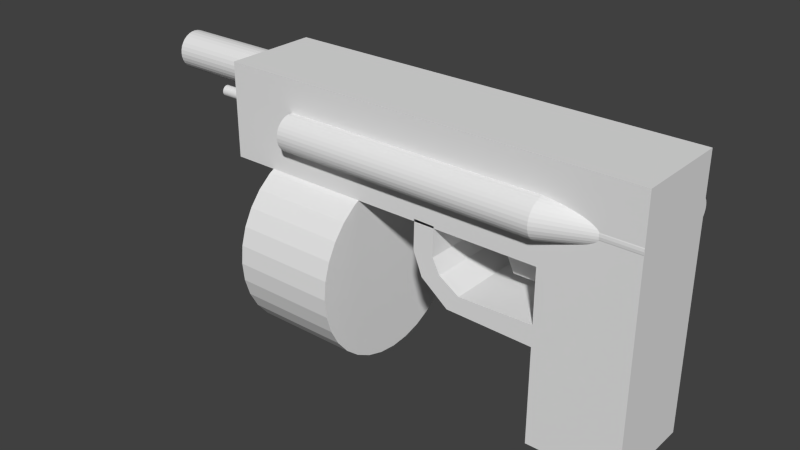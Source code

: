# Source: model_weapon_autopistolblend.blend  (saved by Blender 2.71.0; exported with 4.5.12 LTS)
import bpy
from mathutils import Matrix  # noqa: F401  (used for matrix-valued properties, if any)

bpy.ops.wm.read_factory_settings(use_empty=True)
scene = bpy.context.scene
scene.name = 'Scene'

# ---- collections
col_collection_1 = bpy.data.collections.new('Collection 1'); scene.collection.children.link(col_collection_1)

# ---- world
world_world = bpy.data.worlds.new('World'); scene.world = world_world
world_world.color = (0.05088, 0.05088, 0.05088)
world_world.use_sun_shadow = False
world_world.sun_shadow_jitter_overblur = 0.0
world_world.cycles.sampling_method = 'MANUAL'
world_world.cycles.sample_map_resolution = 256

# ---- meshes
me_cube = bpy.data.meshes.new('Cube')
me_cube.from_pydata([(-1.0, -1.0, -1.0), (-1.0, 1.0, -1.0), (1.0, 1.0, -1.0), (1.0, -1.0, -1.0), (-1.0, -1.0, 1.0), (-1.0, 1.0, 1.0), (1.0, 1.0, 1.0), (1.0, -1.0, 1.0), (8.007, 1.0, -1.0), (8.007, -1.0, -1.0), (8.007, 1.0, 1.0), (8.007, -1.0, 1.0), (6.108, -1.0, -1.0), (6.108, 1.0, -1.0), (6.108, -1.0, 1.0), (6.108, 1.0, 1.0), (8.007, 1.0, -2.137), (8.007, -1.0, -2.137), (6.108, -1.0, -2.137), (6.108, 1.0, -2.137), (8.007, 1.0, -4.637), (8.007, -1.0, -4.637), (6.108, -1.0, -4.637), (6.108, 1.0, -4.637), (6.108, -1.0, -2.578), (6.108, 1.0, -2.578), (8.007, -1.0, -2.578), (8.007, 1.0, -2.578), (4.535, -1.0, -2.179), (4.535, 1.0, -2.179), (4.277, -1.0, -2.536), (4.277, 1.0, -2.536), (4.096, -1.0, -1.9), (4.096, 1.0, -1.9), (3.692, -1.0, -2.076), (3.692, 1.0, -2.076), (3.939, -1.0, -1.591), (3.939, 1.0, -1.591), (3.499, -1.0, -1.581), (3.499, 1.0, -1.581), (3.953, -1.0, -0.9609), (3.953, 1.0, -0.9609), (3.513, -1.0, -0.951), (3.513, 1.0, -0.951), (5.192, -0.2654, -1.775), (5.192, 0.1929, -1.775), (6.855, 0.1929, -1.775), (6.855, -0.2654, -1.775), (4.586, -0.2654, -0.5299), (4.586, 0.1929, -0.5299), (6.855, 0.1929, -0.5299), (6.855, -0.2654, -0.5299), (-0.05301, 1.989, -2.71), (2.179, 1.989, -2.71), (-0.05301, 1.951, -3.098), (2.179, 1.951, -3.098), (-0.05301, 1.838, -3.471), (2.179, 1.838, -3.471), (-0.05301, 1.654, -3.815), (2.179, 1.654, -3.815), (-0.05301, 1.407, -4.117), (2.179, 1.407, -4.117), (-0.05301, 1.105, -4.364), (2.179, 1.105, -4.364), (-0.05301, 0.7613, -4.548), (2.179, 0.7613, -4.548), (-0.05301, 0.3881, -4.661), (2.179, 0.3881, -4.661), (-0.05301, -1.223e-07, -4.699), (2.179, -1.223e-07, -4.699), (-0.05301, -0.3881, -4.661), (2.179, -0.3881, -4.661), (-0.05301, -0.7613, -4.548), (2.179, -0.7613, -4.548), (-0.05301, -1.105, -4.364), (2.179, -1.105, -4.364), (-0.05301, -1.407, -4.117), (2.179, -1.407, -4.117), (-0.05301, -1.654, -3.815), (2.179, -1.654, -3.815), (-0.05301, -1.838, -3.471), (2.179, -1.838, -3.471), (-0.05301, -1.951, -3.098), (2.179, -1.951, -3.098), (-0.05301, -1.989, -2.71), (2.179, -1.989, -2.71), (-0.05301, -1.951, -2.322), (2.179, -1.951, -2.322), (-0.05301, -1.838, -1.949), (2.179, -1.838, -1.949), (-0.05301, -1.654, -1.605), (2.179, -1.654, -1.605), (-0.05301, -1.407, -1.303), (2.179, -1.407, -1.303), (-0.05301, -1.105, -1.056), (2.179, -1.105, -1.056), (-0.05301, -0.7613, -0.8718), (2.179, -0.7613, -0.8718), (-0.05301, -0.3881, -0.7586), (2.179, -0.3881, -0.7586), (-0.05301, 1.672e-06, -0.7204), (2.179, 1.672e-06, -0.7204), (-0.05301, 0.3881, -0.7586), (2.179, 0.3881, -0.7586), (-0.05301, 0.7613, -0.8718), (2.179, 0.7613, -0.8719), (-0.05301, 1.105, -1.056), (2.179, 1.105, -1.056), (-0.05301, 1.407, -1.303), (2.179, 1.407, -1.303), (-0.05301, 1.654, -1.605), (2.179, 1.654, -1.605), (-0.05301, 1.838, -1.949), (2.179, 1.838, -1.949), (-0.05301, 1.951, -2.322), (2.179, 1.951, -2.322), (0.5218, 1.556, -0.0641), (1.29, 1.556, -0.0641), (0.5218, 1.549, -0.139), (1.29, 1.549, -0.139), (0.5218, 1.527, -0.2111), (1.29, 1.527, -0.2111), (0.5218, 1.492, -0.2774), (1.29, 1.492, -0.2774), (0.5218, 1.444, -0.3356), (1.29, 1.444, -0.3356), (0.5218, 1.386, -0.3834), (1.29, 1.386, -0.3834), (0.5218, 1.319, -0.4189), (1.29, 1.319, -0.4189), (0.5218, 1.247, -0.4407), (1.29, -0.9595, -0.4407), (0.5218, -1.034, -0.4481), (1.29, -1.034, -0.4481), (0.5218, -1.109, -0.4407), (1.29, -1.109, -0.4407), (0.5218, -1.181, -0.4189), (1.29, -1.181, -0.4189), (0.5218, -1.248, -0.3834), (1.29, -1.248, -0.3834), (0.5218, -1.306, -0.3356), (1.29, -1.306, -0.3356), (0.5218, -1.354, -0.2774), (1.29, -1.354, -0.2774), (0.5218, -1.389, -0.2111), (1.29, -1.389, -0.2111), (0.5218, -1.411, -0.139), (1.29, -1.411, -0.139), (0.5218, -1.418, -0.0641), (1.29, -1.418, -0.0641), (0.5218, -1.411, 0.01081), (1.29, -1.411, 0.01081), (0.5218, -1.389, 0.08285), (1.29, -1.389, 0.08285), (0.5218, -1.354, 0.1492), (1.29, -1.354, 0.1492), (0.5218, -1.306, 0.2074), (1.29, -1.306, 0.2074), (0.5218, -1.248, 0.2552), (1.29, -1.248, 0.2552), (0.5218, -1.181, 0.2907), (1.29, -1.181, 0.2907), (0.5218, -1.109, 0.3125), (1.29, -1.109, 0.3125), (0.5218, 1.172, 0.3199), (1.29, -1.034, 0.3199), (0.5218, 1.247, 0.3125), (1.29, 1.247, 0.3125), (0.5218, 1.319, 0.2907), (1.29, 1.319, 0.2907), (0.5218, 1.386, 0.2552), (1.29, 1.386, 0.2552), (0.5218, 1.444, 0.2074), (1.29, 1.444, 0.2074), (0.5218, 1.492, 0.1492), (1.29, 1.492, 0.1492), (0.5218, 1.527, 0.08285), (1.29, 1.527, 0.08285), (0.5218, 1.549, 0.01081), (1.29, 1.549, 0.01081), (6.153, 1.556, -0.06411), (6.153, 1.549, -0.139), (6.153, 1.527, -0.2111), (6.153, 1.492, -0.2775), (6.153, 1.444, -0.3356), (6.153, 1.386, -0.3834), (6.153, 1.319, -0.4189), (6.153, -0.9595, -0.4407), (6.153, -1.034, -0.4481), (6.153, -1.109, -0.4407), (6.153, -1.181, -0.4189), (6.153, -1.248, -0.3834), (6.153, -1.306, -0.3356), (6.153, -1.354, -0.2775), (6.153, -1.389, -0.2111), (6.153, -1.411, -0.139), (6.153, -1.418, -0.06411), (6.153, -1.411, 0.01081), (6.153, -1.389, 0.08285), (6.153, -1.354, 0.1492), (6.153, -1.306, 0.2074), (6.153, -1.248, 0.2552), (6.153, -1.181, 0.2907), (6.153, -1.109, 0.3125), (6.153, -1.034, 0.3199), (6.153, 1.247, 0.3125), (6.153, 1.319, 0.2907), (6.153, 1.386, 0.2552), (6.153, 1.444, 0.2074), (6.153, 1.492, 0.1492), (6.153, 1.527, 0.08285), (6.153, 1.549, 0.01081), (7.215, 1.065, -0.06411), (7.215, 1.06, -0.1164), (7.215, 1.045, -0.1666), (7.215, 1.02, -0.213), (7.215, 0.9865, -0.2535), (7.215, 0.9459, -0.2869), (7.215, 0.8996, -0.3116), (7.215, -0.6903, -0.3269), (7.215, -0.7425, -0.332), (7.215, -0.7948, -0.3269), (7.215, -0.8451, -0.3116), (7.215, -0.8914, -0.2869), (7.215, -0.932, -0.2535), (7.215, -0.9653, -0.213), (7.215, -0.99, -0.1666), (7.215, -1.005, -0.1164), (7.215, -1.01, -0.06411), (7.215, -1.005, -0.01184), (7.215, -0.99, 0.03842), (7.215, -0.9653, 0.08473), (7.215, -0.932, 0.1253), (7.215, -0.8914, 0.1587), (7.215, -0.8451, 0.1834), (7.215, -0.7948, 0.1987), (7.215, -0.7425, 0.2038), (7.215, 0.8493, 0.1987), (7.215, 0.8996, 0.1834), (7.215, 0.9459, 0.1587), (7.215, 0.9865, 0.1253), (7.215, 1.02, 0.08473), (7.215, 1.045, 0.03842), (7.215, 1.06, -0.01184), (8.006, 1.065, -0.06411), (8.006, 1.06, -0.1164), (8.006, 1.045, -0.1666), (8.006, 1.02, -0.213), (8.006, 0.9865, -0.2535), (8.006, 0.9459, -0.2869), (8.006, 0.8996, -0.3116), (8.006, -0.6903, -0.3269), (8.006, -0.7425, -0.332), (8.006, -0.7948, -0.3269), (8.006, -0.8451, -0.3116), (8.006, -0.8914, -0.2869), (8.006, -0.932, -0.2535), (8.006, -0.9653, -0.213), (8.006, -0.99, -0.1666), (8.006, -1.005, -0.1164), (8.006, -1.01, -0.06411), (8.006, -1.005, -0.01184), (8.006, -0.99, 0.03842), (8.006, -0.9653, 0.08473), (8.006, -0.932, 0.1253), (8.006, -0.8914, 0.1586), (8.006, -0.8451, 0.1834), (8.006, -0.7948, 0.1987), (8.006, -0.7425, 0.2038), (8.006, 0.8493, 0.1987), (8.006, 0.8996, 0.1834), (8.006, 0.9459, 0.1586), (8.006, 0.9865, 0.1253), (8.006, 1.02, 0.08473), (8.006, 1.045, 0.03842), (8.006, 1.06, -0.01184), (-0.4428, 0.12, -0.2052), (-2.409, 0.12, -0.2052), (-3.31, 0.4041, 0.5213), (1.713, 0.4041, 0.5213), (-3.31, 0.3964, 0.4425), (1.713, 0.3964, 0.4425), (-3.31, 0.3734, 0.3666), (1.713, 0.3734, 0.3666), (-3.31, 0.336, 0.2968), (1.713, 0.336, 0.2968), (-3.31, 0.2858, 0.2355), (1.713, 0.2858, 0.2355), (-3.31, 0.2245, 0.1853), (1.713, 0.2245, 0.1853), (-3.31, 0.1547, 0.1479), (1.713, 0.1547, 0.1479), (-3.31, 0.07884, 0.1249), (1.713, 0.07884, 0.1249), (-3.31, -5.96e-08, 0.1172), (1.713, -5.96e-08, 0.1172), (-3.31, -0.07885, 0.1249), (1.713, -0.07885, 0.1249), (-3.31, -0.1547, 0.1479), (1.713, -0.1547, 0.1479), (-3.31, -0.2245, 0.1853), (1.713, -0.2245, 0.1853), (-3.31, -0.2858, 0.2355), (1.713, -0.2858, 0.2355), (-3.31, -0.336, 0.2968), (1.713, -0.336, 0.2968), (-3.31, -0.3734, 0.3666), (1.713, -0.3734, 0.3666), (-3.31, -0.3964, 0.4425), (1.713, -0.3964, 0.4425), (-3.31, -0.4041, 0.5213), (1.713, -0.4041, 0.5213), (-3.31, -0.3964, 0.6002), (1.713, -0.3964, 0.6002), (-3.31, -0.3734, 0.676), (1.713, -0.3734, 0.676), (-3.31, -0.336, 0.7458), (1.713, -0.336, 0.7458), (-3.31, -0.2858, 0.8071), (1.713, -0.2858, 0.8071), (-3.31, -0.2245, 0.8573), (1.713, -0.2245, 0.8573), (-3.31, -0.1547, 0.8947), (1.713, -0.1547, 0.8947), (-3.31, -0.07884, 0.9177), (1.713, -0.07884, 0.9177), (-3.31, 2.98e-07, 0.9255), (1.713, 2.98e-07, 0.9255), (-3.31, 0.07885, 0.9177), (1.713, 0.07885, 0.9177), (-3.31, 0.1547, 0.8947), (1.713, 0.1547, 0.8947), (-3.31, 0.2245, 0.8573), (1.713, 0.2245, 0.8573), (-3.31, 0.2858, 0.8071), (1.713, 0.2858, 0.8071), (-3.31, 0.336, 0.7458), (1.713, 0.336, 0.7458), (-3.31, 0.3734, 0.676), (1.713, 0.3734, 0.676), (-3.31, 0.3964, 0.6002), (1.713, 0.3964, 0.6002), (-2.409, 0.1177, -0.2286), (-0.4428, 0.1177, -0.2286), (-2.409, 0.1108, -0.2511), (-0.4428, 0.1108, -0.2511), (-2.409, 0.09976, -0.2719), (-0.4428, 0.09976, -0.2719), (-2.409, 0.08484, -0.29), (-0.4428, 0.08484, -0.29), (-2.409, 0.06666, -0.305), (-0.4428, 0.06666, -0.305), (-2.409, 0.04592, -0.316), (-0.4428, 0.04592, -0.316), (-2.409, 0.02341, -0.3229), (-0.4428, 0.02341, -0.3229), (-2.409, -1.045e-08, -0.3252), (-0.4428, -1.045e-08, -0.3252), (-2.409, -0.02341, -0.3229), (-0.4428, -0.02341, -0.3229), (-2.409, -0.04592, -0.316), (-0.4428, -0.04592, -0.316), (-2.409, -0.06666, -0.305), (-0.4428, -0.06666, -0.305), (-2.409, -0.08484, -0.29), (-0.4428, -0.08484, -0.29), (-2.409, -0.09976, -0.2719), (-0.4428, -0.09976, -0.2719), (-2.409, -0.1108, -0.2511), (-0.4428, -0.1108, -0.2511), (-2.409, -0.1177, -0.2286), (-0.4428, -0.1177, -0.2286), (-2.409, -0.12, -0.2052), (-0.4428, -0.12, -0.2052), (-2.409, -0.1177, -0.1818), (-0.4428, -0.1177, -0.1818), (-2.409, -0.1108, -0.1593), (-0.4428, -0.1108, -0.1593), (-2.409, -0.09976, -0.1385), (-0.4428, -0.09976, -0.1385), (-2.409, -0.08484, -0.1204), (-0.4428, -0.08484, -0.1204), (-2.409, -0.06666, -0.1054), (-0.4428, -0.06666, -0.1054), (-2.409, -0.04592, -0.09435), (-0.4428, -0.04592, -0.09435), (-2.409, -0.02341, -0.08752), (-0.4428, -0.02341, -0.08752), (-2.409, 9.572e-08, -0.08521), (-0.4428, 9.572e-08, -0.08521), (-2.409, 0.02341, -0.08752), (-0.4428, 0.02341, -0.08752), (-2.409, 0.04592, -0.09435), (-0.4428, 0.04592, -0.09435), (-2.409, 0.06666, -0.1054), (-0.4428, 0.06666, -0.1054), (-2.409, 0.08484, -0.1204), (-0.4428, 0.08484, -0.1204), (-2.409, 0.09976, -0.1385), (-0.4428, 0.09976, -0.1385), (-2.409, 0.1109, -0.1593), (-0.4428, 0.1109, -0.1593), (-2.409, 0.1177, -0.1818), (-0.4428, 0.1177, -0.1818)], [], [(4, 5, 1, 0), (5, 6, 2, 1), (12, 13, 19, 18), (7, 4, 0, 3), (0, 1, 2, 3), (7, 6, 5, 4), (10, 11, 9, 8), (14, 12, 9, 11), (15, 14, 11, 10), (13, 15, 10, 8), (3, 2, 13, 12), (7, 3, 12, 14), (6, 7, 14, 15), (2, 6, 15, 13), (24, 25, 23, 22), (9, 12, 18, 17), (13, 8, 16, 19), (8, 9, 17, 16), (22, 23, 20, 21), (26, 24, 22, 21), (25, 27, 20, 23), (27, 26, 21, 20), (25, 24, 30, 31), (17, 18, 24, 26), (19, 16, 27, 25), (16, 17, 26, 27), (31, 30, 34, 35), (19, 25, 31, 29), (24, 18, 28, 30), (18, 19, 29, 28), (35, 34, 38, 39), (29, 31, 35, 33), (30, 28, 32, 34), (28, 29, 33, 32), (39, 38, 42, 43), (33, 35, 39, 37), (34, 32, 36, 38), (32, 33, 37, 36), (40, 41, 43, 42), (37, 39, 43, 41), (38, 36, 40, 42), (36, 37, 41, 40), (48, 49, 45, 44), (49, 50, 46, 45), (50, 51, 47, 46), (51, 48, 44, 47), (44, 45, 46, 47), (51, 50, 49, 48), (134, 135, 137, 136), (52, 53, 55, 54), (54, 55, 57, 56), (56, 57, 59, 58), (132, 133, 135, 134), (58, 59, 61, 60), (152, 153, 155, 154), (60, 61, 63, 62), (62, 63, 65, 64), (130, 131, 133, 132), (64, 65, 67, 66), (150, 151, 153, 152), (66, 67, 69, 68), (68, 69, 71, 70), (128, 129, 131, 130), (70, 71, 73, 72), (148, 149, 151, 150), (72, 73, 75, 74), (74, 75, 77, 76), (126, 127, 129, 128), (76, 77, 79, 78), (146, 147, 149, 148), (78, 79, 81, 80), (80, 81, 83, 82), (124, 125, 127, 126), (82, 83, 85, 84), (144, 145, 147, 146), (84, 85, 87, 86), (86, 87, 89, 88), (122, 123, 125, 124), (88, 89, 91, 90), (142, 143, 145, 144), (90, 91, 93, 92), (92, 93, 95, 94), (120, 121, 123, 122), (94, 95, 97, 96), (140, 141, 143, 142), (96, 97, 99, 98), (98, 99, 101, 100), (118, 119, 121, 120), (100, 101, 103, 102), (138, 139, 141, 140), (102, 103, 105, 104), (104, 105, 107, 106), (116, 117, 119, 118), (106, 107, 109, 108), (136, 137, 139, 138), (108, 109, 111, 110), (110, 111, 113, 112), (55, 53, 115, 113, 111, 109, 107, 105, 103, 101, 99, 97, 95, 93, 91, 89, 87, 85, 83, 81, 79, 77, 75, 73, 71, 69, 67, 65, 63, 61, 59, 57), (114, 115, 53, 52), (112, 113, 115, 114), (154, 155, 157, 156), (52, 54, 56, 58, 60, 62, 64, 66, 68, 70, 72, 74, 76, 78, 80, 82, 84, 86, 88, 90, 92, 94, 96, 98, 100, 102, 104, 106, 108, 110, 112, 114), (156, 157, 159, 158), (158, 159, 161, 160), (160, 161, 163, 162), (162, 163, 165, 164), (164, 165, 167, 166), (166, 167, 169, 168), (168, 169, 171, 170), (170, 171, 173, 172), (172, 173, 175, 174), (174, 175, 177, 176), (161, 159, 201, 202), (178, 179, 117, 116), (176, 177, 179, 178), (156, 158, 160, 162, 164, 166, 168, 170, 172, 174, 176, 178, 116, 118, 120, 122, 124, 126, 128, 130, 132, 134, 136, 138, 140, 142, 144, 146, 148, 150, 152, 154), (205, 204, 236, 237), (123, 121, 182, 183), (167, 165, 204, 205), (139, 137, 190, 191), (145, 143, 193, 194), (173, 171, 207, 208), (151, 149, 196, 197), (135, 133, 188, 189), (179, 177, 210, 211), (157, 155, 199, 200), (163, 161, 202, 203), (119, 117, 180, 181), (169, 167, 205, 206), (125, 123, 183, 184), (147, 145, 194, 195), (175, 173, 208, 209), (153, 151, 197, 198), (141, 139, 191, 192), (121, 119, 181, 182), (117, 179, 211, 180), (159, 157, 200, 201), (137, 135, 189, 190), (165, 163, 203, 204), (129, 127, 185, 186), (133, 131, 187, 188), (131, 129, 186, 187), (143, 141, 192, 193), (171, 169, 206, 207), (149, 147, 195, 196), (177, 175, 209, 210), (155, 153, 198, 199), (127, 125, 184, 185), (239, 238, 270, 271), (185, 184, 216, 217), (194, 193, 225, 226), (203, 202, 234, 235), (186, 185, 217, 218), (187, 186, 218, 219), (180, 211, 243, 212), (201, 200, 232, 233), (188, 187, 219, 220), (210, 209, 241, 242), (199, 198, 230, 231), (189, 188, 220, 221), (208, 207, 239, 240), (197, 196, 228, 229), (190, 189, 221, 222), (206, 205, 237, 238), (191, 190, 222, 223), (195, 194, 226, 227), (204, 203, 235, 236), (192, 191, 223, 224), (193, 192, 224, 225), (202, 201, 233, 234), (181, 180, 212, 213), (211, 210, 242, 243), (200, 199, 231, 232), (182, 181, 213, 214), (209, 208, 240, 241), (198, 197, 229, 230), (183, 182, 214, 215), (207, 206, 238, 239), (184, 183, 215, 216), (196, 195, 227, 228), (265, 264, 263, 262, 261, 260, 259, 258, 257, 256, 255, 254, 253, 252, 251, 250, 249, 248, 247, 246, 245, 244, 275, 274, 273, 272, 271, 270, 269, 268, 267, 266), (216, 215, 247, 248), (228, 227, 259, 260), (237, 236, 268, 269), (217, 216, 248, 249), (226, 225, 257, 258), (235, 234, 266, 267), (218, 217, 249, 250), (219, 218, 250, 251), (212, 243, 275, 244), (233, 232, 264, 265), (220, 219, 251, 252), (242, 241, 273, 274), (231, 230, 262, 263), (221, 220, 252, 253), (240, 239, 271, 272), (229, 228, 260, 261), (222, 221, 253, 254), (238, 237, 269, 270), (223, 222, 254, 255), (227, 226, 258, 259), (236, 235, 267, 268), (224, 223, 255, 256), (225, 224, 256, 257), (234, 233, 265, 266), (213, 212, 244, 245), (243, 242, 274, 275), (232, 231, 263, 264), (214, 213, 245, 246), (241, 240, 272, 273), (230, 229, 261, 262), (215, 214, 246, 247), (398, 399, 401, 400), (278, 279, 281, 280), (396, 397, 399, 398), (280, 281, 283, 282), (394, 395, 397, 396), (282, 283, 285, 284), (392, 393, 395, 394), (284, 285, 287, 286), (390, 391, 393, 392), (286, 287, 289, 288), (388, 389, 391, 390), (288, 289, 291, 290), (386, 387, 389, 388), (290, 291, 293, 292), (384, 385, 387, 386), (292, 293, 295, 294), (382, 383, 385, 384), (294, 295, 297, 296), (380, 381, 383, 382), (296, 297, 299, 298), (378, 379, 381, 380), (298, 299, 301, 300), (376, 377, 379, 378), (300, 301, 303, 302), (374, 375, 377, 376), (302, 303, 305, 304), (372, 373, 375, 374), (304, 305, 307, 306), (370, 371, 373, 372), (306, 307, 309, 308), (368, 369, 371, 370), (308, 309, 311, 310), (366, 367, 369, 368), (310, 311, 313, 312), (364, 365, 367, 366), (312, 313, 315, 314), (362, 363, 365, 364), (314, 315, 317, 316), (360, 361, 363, 362), (316, 317, 319, 318), (358, 359, 361, 360), (318, 319, 321, 320), (356, 357, 359, 358), (320, 321, 323, 322), (354, 355, 357, 356), (322, 323, 325, 324), (352, 353, 355, 354), (324, 325, 327, 326), (350, 351, 353, 352), (326, 327, 329, 328), (348, 349, 351, 350), (328, 329, 331, 330), (346, 347, 349, 348), (330, 331, 333, 332), (277, 342, 344, 346, 348, 350, 352, 354, 356, 358, 360, 362, 364, 366, 368, 370, 372, 374, 376, 378, 380, 382, 384, 386, 388, 390, 392, 394, 396, 398, 400, 402), (344, 345, 347, 346), (332, 333, 335, 334), (400, 401, 403, 402), (342, 343, 345, 344), (334, 335, 337, 336), (402, 403, 276, 277), (277, 276, 343, 342), (336, 337, 339, 338), (281, 279, 341, 339, 337, 335, 333, 331, 329, 327, 325, 323, 321, 319, 317, 315, 313, 311, 309, 307, 305, 303, 301, 299, 297, 295, 293, 291, 289, 287, 285, 283), (340, 341, 279, 278), (338, 339, 341, 340), (343, 276, 403, 401, 399, 397, 395, 393, 391, 389, 387, 385, 383, 381, 379, 377, 375, 373, 371, 369, 367, 365, 363, 361, 359, 357, 355, 353, 351, 349, 347, 345), (278, 280, 282, 284, 286, 288, 290, 292, 294, 296, 298, 300, 302, 304, 306, 308, 310, 312, 314, 316, 318, 320, 322, 324, 326, 328, 330, 332, 334, 336, 338, 340)])
me_cube.use_remesh_preserve_volume = False
me_cube.use_remesh_preserve_attributes = False
me_cube.use_mirror_vertex_groups = False
me_cube.update()

# ---- objects
ob_cube = bpy.data.objects.new('Cube', me_cube)

# ---- transforms, parenting, visibility, modifiers, constraints
ob_cube.location = (-0.7666, -0.3806, 2.934)
ob_cube.scale = (0.3982, 0.3982, 0.3982)
ob_cube.lineart.crease_threshold = 0.0

# ---- collection membership
col_collection_1.objects.link(ob_cube)

# ---- scene / render settings (as saved in the file)
scene.frame_start = 1; scene.frame_end = 250; scene.frame_set(0)
scene.render.engine = 'BLENDER_EEVEE_NEXT'
scene.render.resolution_percentage = 50
scene.render.dither_intensity = 0.0
scene.cycles.use_denoising = False
scene.cycles.samples = 10
scene.cycles.sampling_pattern = 'TABULATED_SOBOL'
scene.cycles.light_sampling_threshold = 0.0
scene.cycles.use_adaptive_sampling = False
scene.cycles.use_light_tree = False
scene.cycles.blur_glossy = 0.0
scene.cycles.volume_bounces = 1
scene.cycles.pixel_filter_type = 'GAUSSIAN'
scene.cycles.sample_clamp_indirect = 0.0
scene.view_settings.view_transform = 'Standard'
bpy.context.view_layer.update()

# ---- added for rendering (the .blend has no active camera and no usable light): camera, sun
cam_auto = bpy.data.cameras.new('AutoCamera')
cam_auto.lens = 50.0
cam_auto.sensor_width = 36.0
cam_auto.clip_end = 1000.0
ob_auto_camera = bpy.data.objects.new('AutoCamera', cam_auto)
scene.collection.objects.link(ob_auto_camera)
ob_auto_camera.location = (5.06106, -6.25186, 6.11199)
ob_auto_camera.rotation_euler = (1.09748, -7.21219e-08, 0.694738)
scene.camera = ob_auto_camera
light_auto_sun = bpy.data.lights.new('AutoSun', 'SUN')
light_auto_sun.energy = 3.0
light_auto_sun.angle = 0.0523599
ob_auto_sun = bpy.data.objects.new('AutoSun', light_auto_sun)
scene.collection.objects.link(ob_auto_sun)
ob_auto_sun.rotation_euler = (0.872665, 0.174533, 0.523599)
bpy.context.view_layer.update()
